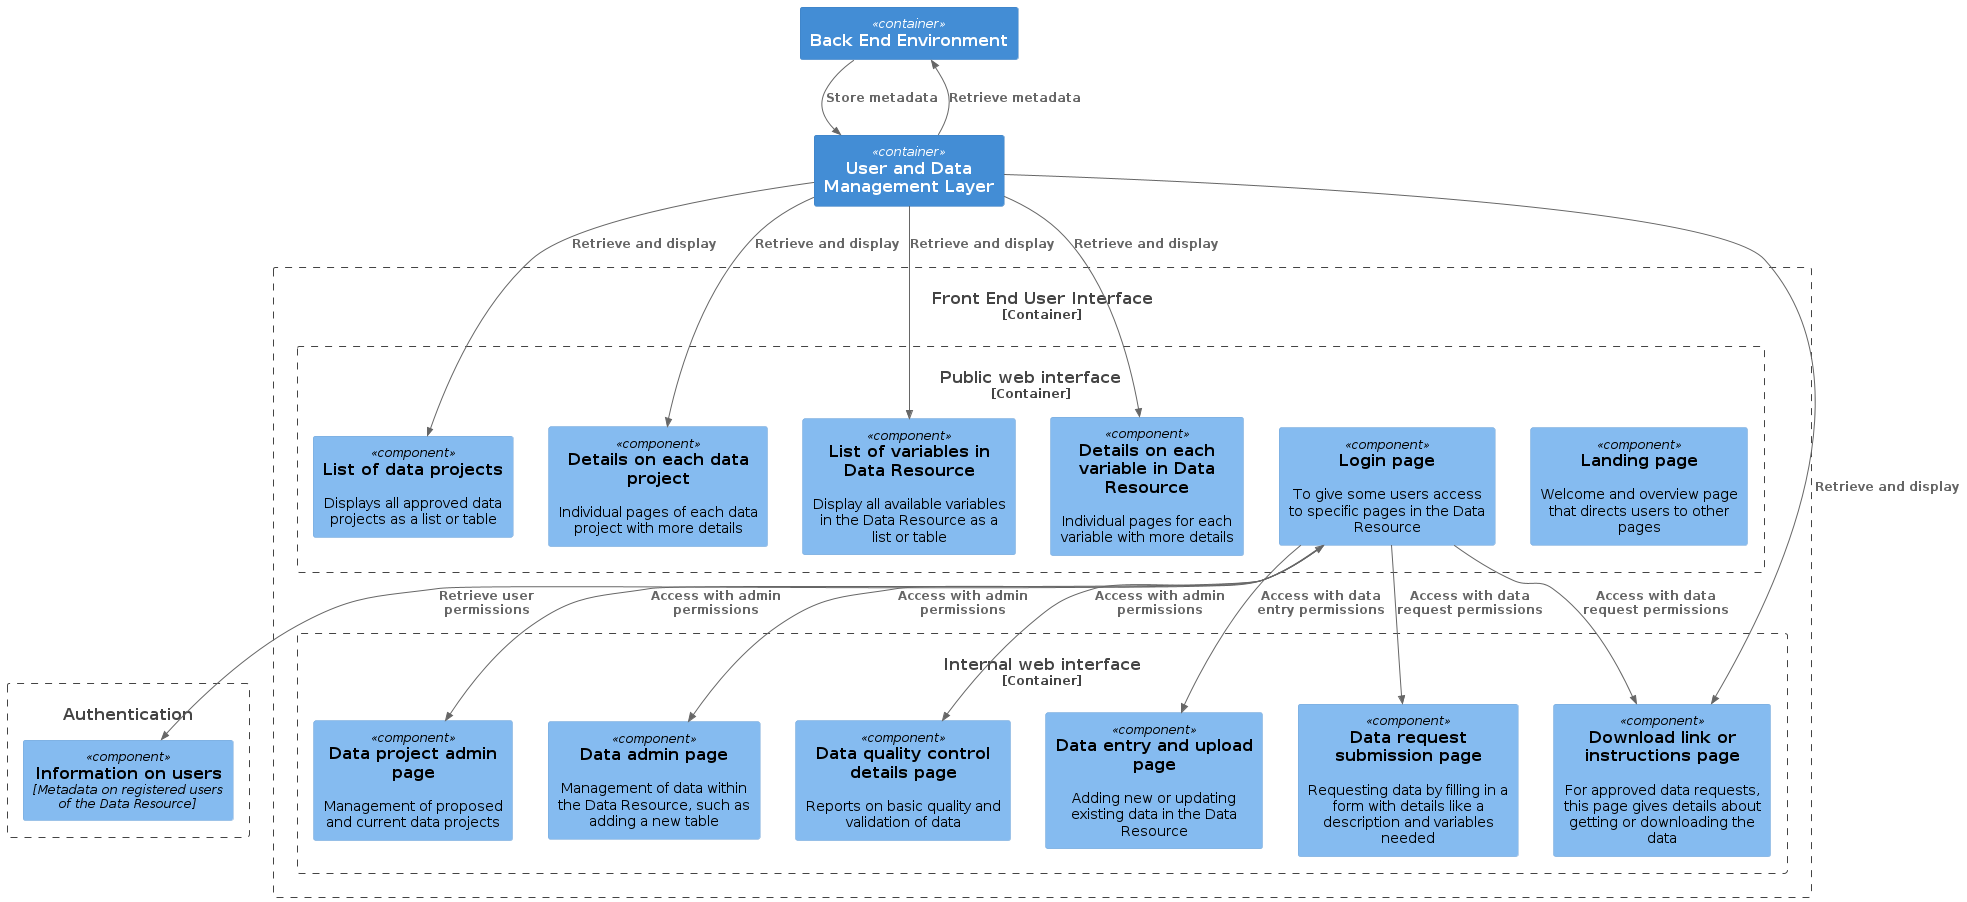

The diagram above was rendered by PlantUML. Its source (embedded in the PNG):
@startuml 
' Component diagram for the Seedcase product - Backend: File Storage
!include  https://raw.githubusercontent.com/plantuml-stdlib/C4-PlantUML/master/C4_Component.puml

Container(bee, "Back End Environment")
Container(management, "User and Data Management Layer")
Container(auth, "Authentication")

Container_Boundary(ui, "Front End User Interface") {
  Container_Boundary(auth, "Authentication") {
    Component(user_info, "Information on users", "Metadata on registered users of the Data Resource")
  }
  Container_Boundary(web, "Public web interface") {
    Component(page_landing, "Landing page", $descr="Welcome and overview page that directs users to other pages")
    Component(page_login, "Login page", $descr="To give some users access to specific pages in the Data Resource")
    Component(page_projects_list, "List of data projects", $descr="Displays all approved data projects as a list or table")
    Component(page_projects_details, "Details on each data project", $descr="Individual pages of each data project with more details")
    Component(page_metadata_list, "List of variables in Data Resource", $descr="Display all available variables in the Data Resource as a list or table")
    Component(page_metadata_details, "Details on each variable in Data Resource", $descr="Individual pages for each variable with more details")
  }
  Container_Boundary(web_admin, "Internal web interface") {
    ' Admin
    Component(page_project_admin, "Data project admin page", $descr="Management of proposed and current data projects")
    Component(page_data_admin, "Data admin page", $descr="Management of data within the Data Resource, such as adding a new table")
    Component(page_data_qc, "Data quality control details page", $descr="Reports on basic quality and validation of data")

    ' Data entry
    Component(page_data_upload, "Data entry and upload page", $descr="Adding new or updating existing data in the Data Resource")

    ' Data request
    Component(page_data_request, "Data request submission page", $descr="Requesting data by filling in a form with details like a description and variables needed")
    Component(page_data_download, "Download link or instructions page", $descr="For approved data requests, this page gives details about getting or downloading the data")
  }
}

' Logged in users
BiRel(page_login, user_info, "Retrieve user permissions")

Rel(page_login, page_data_upload, "Access with data entry permissions")

Rel(page_login, page_data_request, "Access with data request permissions")
Rel(page_login, page_data_download, "Access with data request permissions")

Rel(page_login, page_project_admin, "Access with admin permissions")
Rel(page_login, page_data_admin, "Access with admin permissions")
Rel(page_login, page_data_qc, "Access with admin permissions")

' Accessing back end
Rel(management, bee, "Retrieve metadata")
Rel(bee, management, "Store metadata")
Rel(management, page_projects_list, "Retrieve and display")
Rel(management, page_projects_details, "Retrieve and display")
Rel(management, page_metadata_list, "Retrieve and display")
Rel(management, page_metadata_details, "Retrieve and display")

' Requesting data
Rel(management, page_data_download, "Retrieve and display")
@enduml